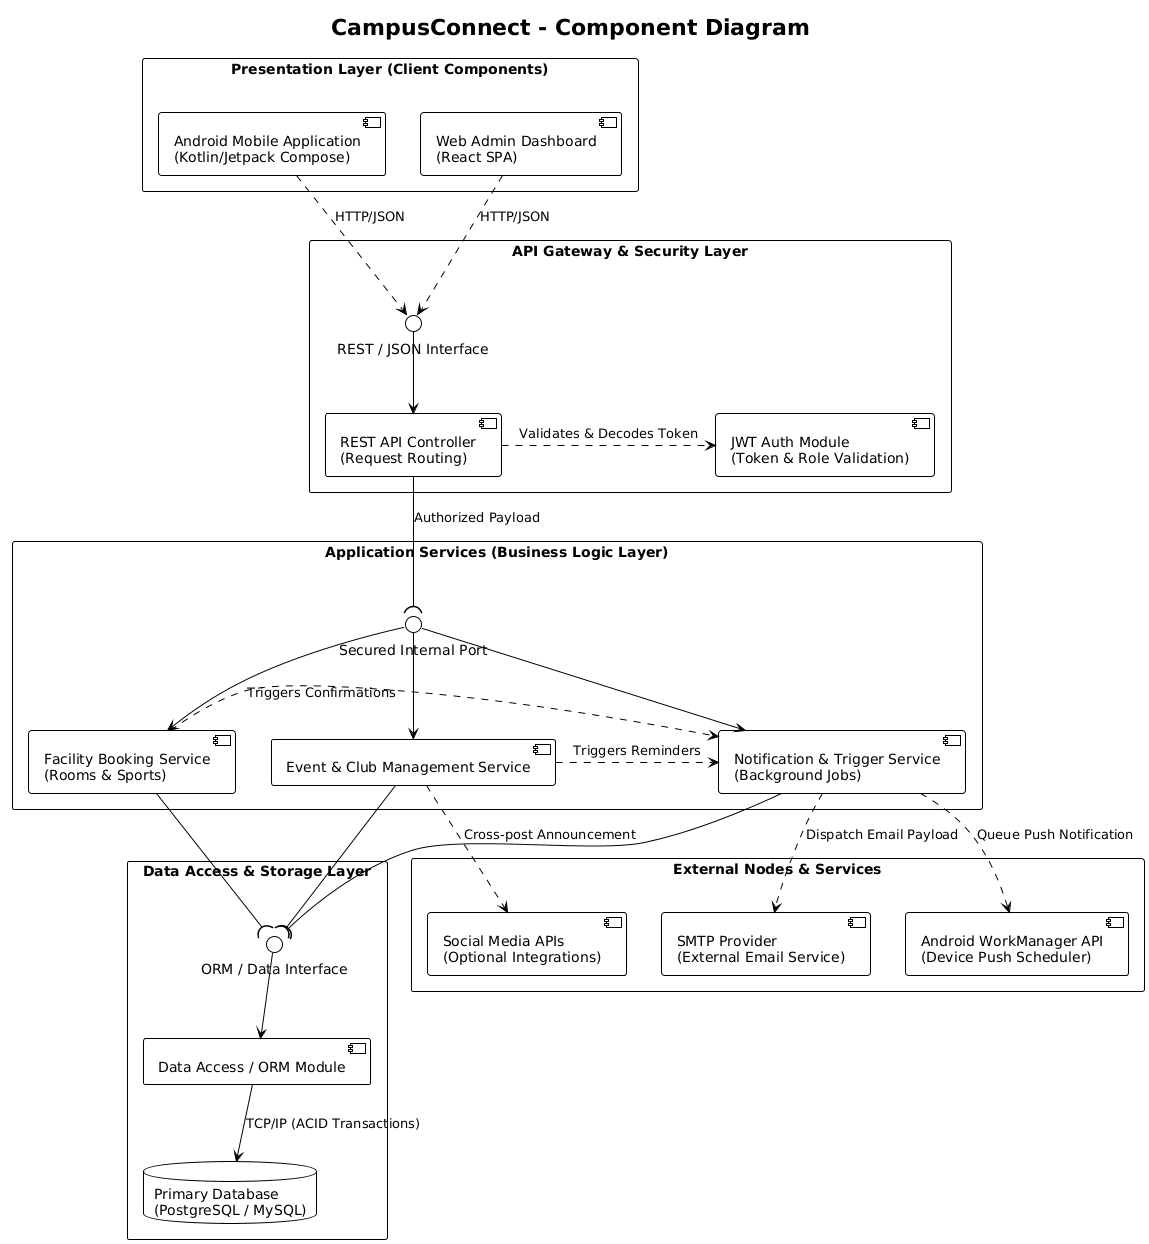

The diagram above was rendered by PlantUML. Its source (embedded in the PNG):
@startuml
!theme plain
skinparam componentStyle uml2
skinparam packageStyle rectangle

title CampusConnect - Component Diagram

package "Presentation Layer (Client Components)" {
    component "Android Mobile Application\n(Kotlin/Jetpack Compose)" as AndroidApp
    component "Web Admin Dashboard\n(React SPA)" as WebApp
}

package "API Gateway & Security Layer" {
    interface "REST / JSON Interface" as RestAPI
    component "REST API Controller\n(Request Routing)" as APIController
    component "JWT Auth Module\n(Token & Role Validation)" as AuthModule
}

package "Application Services (Business Logic Layer)" {
    interface "Secured Internal Port" as AppPort
    component "Facility Booking Service\n(Rooms & Sports)" as BookingSvc
    component "Event & Club Management Service" as EventSvc
    component "Notification & Trigger Service\n(Background Jobs)" as NotificationSvc
}

package "Data Access & Storage Layer" {
    interface "ORM / Data Interface" as DataPort
    component "Data Access / ORM Module" as ORM
    database "Primary Database\n(PostgreSQL / MySQL)" as Database
}

package "External Nodes & Services" {
    component "SMTP Provider\n(External Email Service)" as SMTP
    component "Android WorkManager API\n(Device Push Scheduler)" as WorkManager
    component "Social Media APIs\n(Optional Integrations)" as SocialMedia
}

' Client to API Gateway Relationships
AndroidApp ..> RestAPI : HTTP/JSON
WebApp ..> RestAPI : HTTP/JSON

' API Gateway Internal Routing
RestAPI -down-> APIController
APIController .right.> AuthModule : Validates & Decodes Token

' Gateway to Application Layer
APIController --( AppPort : Authorized Payload
AppPort -down-> BookingSvc
AppPort -down-> EventSvc
AppPort -down-> NotificationSvc

' Inter-Service Dependencies (if any)
EventSvc .right.> NotificationSvc : Triggers Reminders
BookingSvc .right.> NotificationSvc : Triggers Confirmations

' Application Layer to Data Layer
BookingSvc --( DataPort
EventSvc --( DataPort
NotificationSvc --( DataPort

DataPort -down-> ORM
ORM -down-> Database : TCP/IP (ACID Transactions)

' Application Layer to External Nodes
NotificationSvc ..> SMTP : Dispatch Email Payload
NotificationSvc ..> WorkManager : Queue Push Notification
EventSvc ..> SocialMedia : Cross-post Announcement
@enduml